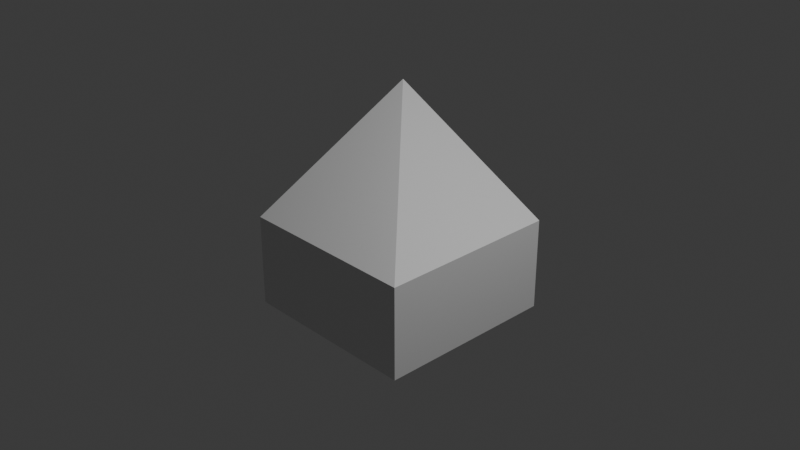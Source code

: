 # Source: slopecurve2.blend  (saved by Blender 4.0.36; exported with 4.5.12 LTS)
import bpy
from mathutils import Matrix  # noqa: F401  (used for matrix-valued properties, if any)

bpy.ops.wm.read_factory_settings(use_empty=True)
scene = bpy.context.scene
scene.name = 'Scene'

# ---- collections
col_collection = bpy.data.collections.new('Collection'); scene.collection.children.link(col_collection)

# ---- materials (node trees are filled in below, after node groups)
mat_material = bpy.data.materials.new('Material')
mat_material.alpha_threshold = 0.0
mat_material.use_transparent_shadow = False
mat_material.roughness = 0.5
mat_material.line_color = (0.0, 0.0, 0.0, 1.0)

# ---- material node trees
mat_material.use_nodes = True; mat_material.node_tree.nodes.clear()
_N = mat_material.node_tree.nodes; _L = mat_material.node_tree.links
n0 = _N.new('ShaderNodeOutputMaterial'); n0.name = 'Material Output'; n0.location = (300, 300)
n1 = _N.new('ShaderNodeBsdfPrincipled'); n1.name = 'Principled BSDF'; n1.location = (10, 300)
n1.inputs[3].default_value = 1.45
_L.new(n1.outputs[0], n0.inputs[0])
n0.is_active_output = True

# ---- world
world_world = bpy.data.worlds.new('World'); scene.world = world_world
world_world.use_nodes = True; world_world.node_tree.nodes.clear()
_N = world_world.node_tree.nodes; _L = world_world.node_tree.links
n0 = _N.new('ShaderNodeOutputWorld'); n0.name = 'World Output'; n0.location = (300, 300)
n1 = _N.new('ShaderNodeBackground'); n1.name = 'Background'; n1.location = (10, 300)
n1.inputs[0].default_value = (0.05088, 0.05088, 0.05088, 1.0)
_L.new(n1.outputs[0], n0.inputs[0])
n0.is_active_output = True
world_world.color = (0.05088, 0.05088, 0.05088)
world_world.use_sun_shadow = False
world_world.sun_shadow_jitter_overblur = 0.0

# ---- cameras
cam_camera = bpy.data.cameras.new('Camera')
cam_camera.clip_end = 100.0
cam_camera.ortho_scale = 7.314

# ---- lights
light_light = bpy.data.lights.new('Light', 'POINT')
light_light.transmission_factor = 0.0
light_light.use_soft_falloff = False
light_light.energy = 1000.0
light_light.shadow_soft_size = 0.1
light_light.shadow_maximum_resolution = 0.006
light_light.use_absolute_resolution = True

# ---- meshes
me_cube = bpy.data.meshes.new('Cube')
me_cube.from_pydata([(1.0, -1.0, 1.0), (-1.0, 1.0, 1.0), (-1.0, 1.0, -1.0), (-1.0, -1.0, 0.0), (1.0, -1.0, 0.0), (-1.0, -1.0, 1.0), (1.0, 1.0, 0.0), (1.0, 1.0, 1.0)], [], [(2, 1, 7, 6), (4, 3, 2), (7, 1, 5, 0), (4, 0, 5, 3), (6, 7, 0, 4), (3, 5, 1, 2), (6, 4, 2)])
_uv = me_cube.uv_layers.new(name='UVMap')
_uv.uv.foreach_set('vector', [0.375, 0.75, 0.625, 0.75, 0.625, 1.0, 0.375, 1.0, 0.0, 0.0, 0.0, 0.0, 0.0, 0.0, 0.625, 0.5, 0.875, 0.5, 0.875, 0.75, 0.625, 0.75, 0.0, 0.0, 0.0, 0.0, 0.0, 0.0, 0.0, 0.0, 0.0, 0.0, 0.0, 0.0, 0.0, 0.0, 0.0, 0.0, 0.0, 0.0, 0.0, 0.0, 0.0, 0.0, 0.0, 0.0, 0.0, 0.0, 0.0, 0.0, 0.0, 0.0])
me_cube.materials.append(mat_material)
me_cube.use_mirror_vertex_groups = False
me_cube.update()

# ---- objects
ob_cube = bpy.data.objects.new('Cube', me_cube)
ob_light = bpy.data.objects.new('Light', light_light)
ob_camera = bpy.data.objects.new('Camera', cam_camera)

# ---- transforms, parenting, visibility, modifiers, constraints
ob_cube.location = (0.0, 0.0, 0.0)
ob_cube.scale = (1.0, 1.0, -1.0)
ob_cube.lock_rotations_4d = False
ob_cube.empty_display_type = 'ARROWS'
ob_cube.lineart.crease_threshold = 0.0
ob_light.location = (4.076, 1.005, 5.904)
ob_light.rotation_euler = (0.6503, 0.05522, 1.866)
ob_light.lock_rotations_4d = False
ob_light.empty_display_type = 'ARROWS'
ob_light.color = (0.0, 0.0, 0.0, 0.0)
ob_light.lineart.crease_threshold = 0.0
ob_camera.location = (7.359, -6.926, 4.958)
ob_camera.rotation_euler = (1.109, 0.0, 0.8149)
ob_camera.lock_rotations_4d = False
ob_camera.empty_display_type = 'ARROWS'
ob_camera.color = (0.0, 0.0, 0.0, 0.0)
ob_camera.display_type = 'WIRE'
ob_camera.lineart.crease_threshold = 0.0

# ---- collection membership
col_collection.objects.link(ob_cube)
col_collection.objects.link(ob_light)
col_collection.objects.link(ob_camera)

# ---- scene / render settings (as saved in the file)
scene.camera = ob_camera
scene.frame_start = 1; scene.frame_end = 250; scene.frame_set(1)
scene.render.engine = 'BLENDER_EEVEE_NEXT'
scene.cycles.sampling_pattern = 'TABULATED_SOBOL'
bpy.context.view_layer.update()
